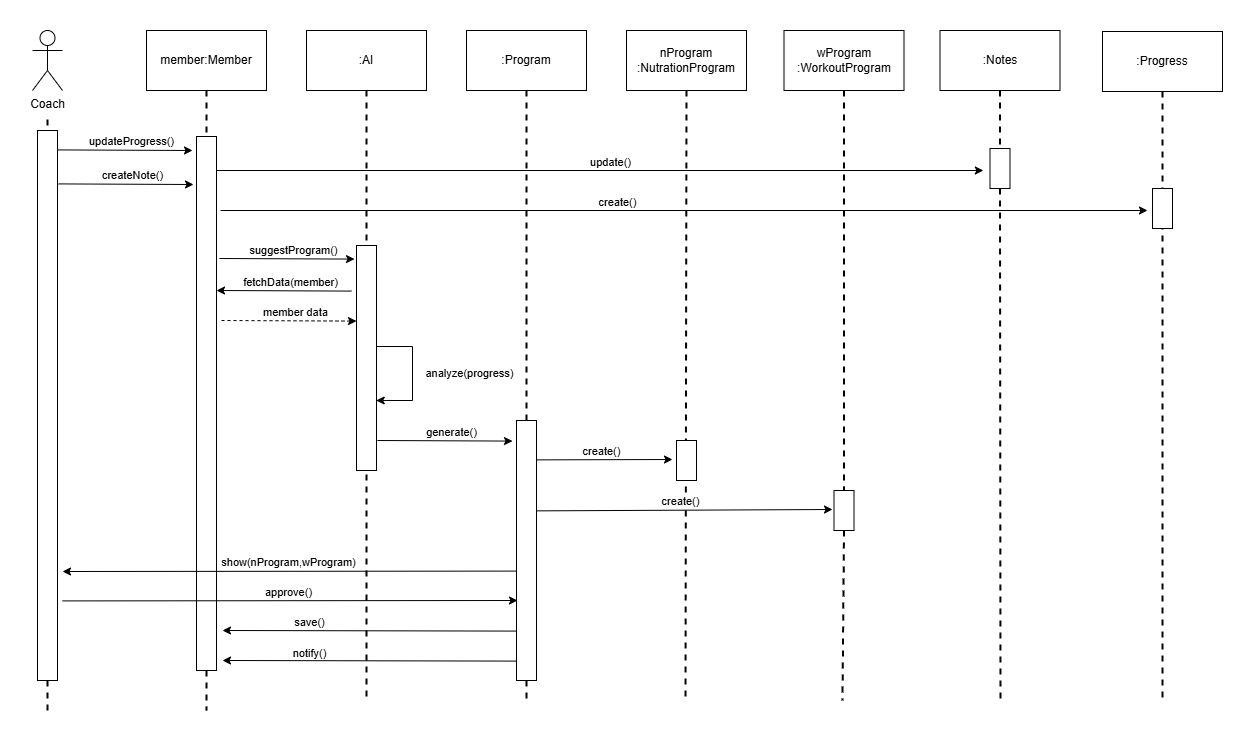

The diagram above was exported from draw.io. Its source (the exported page's mxGraphModel, read from the mxfile embedded in the PNG):
<mxGraphModel dx="4555" dy="3579" grid="1" gridSize="10" guides="1" tooltips="1" connect="1" arrows="1" fold="1" page="1" pageScale="1" pageWidth="827" pageHeight="1169" math="0" shadow="0">
  <root>
    <mxCell id="0" />
    <mxCell id="1" parent="0" />
    <mxCell id="2" value="Coach" style="shape=umlActor;verticalLabelPosition=bottom;verticalAlign=top;html=1;outlineConnect=0;" vertex="1" parent="1">
      <mxGeometry x="1160" y="400" width="30" height="60" as="geometry" />
    </mxCell>
    <mxCell id="3" value="" style="endArrow=none;dashed=1;html=1;strokeWidth=2;rounded=0;" edge="1" source="19" parent="1">
      <mxGeometry width="50" height="50" relative="1" as="geometry">
        <mxPoint x="1175" y="489" as="sourcePoint" />
        <mxPoint x="1175" y="1082.7273559570312" as="targetPoint" />
      </mxGeometry>
    </mxCell>
    <mxCell id="4" value="" style="endArrow=none;dashed=1;html=1;strokeWidth=2;rounded=0;exitX=0.5;exitY=1;exitDx=0;exitDy=0;" edge="1" source="23" parent="1">
      <mxGeometry width="50" height="50" relative="1" as="geometry">
        <mxPoint x="1334" y="490" as="sourcePoint" />
        <mxPoint x="1334" y="860" as="targetPoint" />
      </mxGeometry>
    </mxCell>
    <mxCell id="5" value="member:Member" style="rounded=0;whiteSpace=wrap;html=1;" vertex="1" parent="1">
      <mxGeometry x="1274" y="400" width="120" height="60" as="geometry" />
    </mxCell>
    <mxCell id="6" value="" style="endArrow=none;dashed=1;html=1;strokeWidth=2;rounded=0;exitX=0.5;exitY=1;exitDx=0;exitDy=0;" edge="1" source="7" parent="1">
      <mxGeometry width="50" height="50" relative="1" as="geometry">
        <mxPoint x="1494" y="490" as="sourcePoint" />
        <mxPoint x="1494" y="1070" as="targetPoint" />
      </mxGeometry>
    </mxCell>
    <mxCell id="7" value=":AI" style="rounded=0;whiteSpace=wrap;html=1;" vertex="1" parent="1">
      <mxGeometry x="1434" y="400" width="120" height="60" as="geometry" />
    </mxCell>
    <mxCell id="8" value="" style="endArrow=none;dashed=1;html=1;strokeWidth=2;rounded=0;exitX=0.5;exitY=1;exitDx=0;exitDy=0;" edge="1" source="61" parent="1">
      <mxGeometry width="50" height="50" relative="1" as="geometry">
        <mxPoint x="1654" y="490" as="sourcePoint" />
        <mxPoint x="1654" y="1070" as="targetPoint" />
      </mxGeometry>
    </mxCell>
    <mxCell id="9" value=":Program" style="rounded=0;whiteSpace=wrap;html=1;" vertex="1" parent="1">
      <mxGeometry x="1594" y="400" width="120" height="60" as="geometry" />
    </mxCell>
    <mxCell id="10" value="" style="endArrow=none;dashed=1;html=1;strokeWidth=2;rounded=0;exitX=0.5;exitY=1;exitDx=0;exitDy=0;" edge="1" source="11" parent="1">
      <mxGeometry width="50" height="50" relative="1" as="geometry">
        <mxPoint x="1814" y="490" as="sourcePoint" />
        <mxPoint x="1813" y="1070" as="targetPoint" />
      </mxGeometry>
    </mxCell>
    <mxCell id="11" value="nProgram&lt;div&gt;:NutrationProgram&lt;/div&gt;" style="rounded=0;whiteSpace=wrap;html=1;" vertex="1" parent="1">
      <mxGeometry x="1754" y="400" width="120" height="60" as="geometry" />
    </mxCell>
    <mxCell id="12" value="" style="endArrow=none;dashed=1;html=1;strokeWidth=2;rounded=0;exitX=0.5;exitY=1;exitDx=0;exitDy=0;" edge="1" source="48" parent="1">
      <mxGeometry width="50" height="50" relative="1" as="geometry">
        <mxPoint x="1971.5" y="490" as="sourcePoint" />
        <mxPoint x="1970" y="1070" as="targetPoint" />
      </mxGeometry>
    </mxCell>
    <mxCell id="13" value="wProgram&lt;div&gt;:WorkoutProgram&lt;/div&gt;" style="rounded=0;whiteSpace=wrap;html=1;" vertex="1" parent="1">
      <mxGeometry x="1911.5" y="400" width="120" height="60" as="geometry" />
    </mxCell>
    <mxCell id="14" value="" style="endArrow=none;dashed=1;html=1;strokeWidth=2;rounded=0;exitX=0.5;exitY=1;exitDx=0;exitDy=0;" edge="1" source="27" parent="1">
      <mxGeometry width="50" height="50" relative="1" as="geometry">
        <mxPoint x="2127.5" y="490" as="sourcePoint" />
        <mxPoint x="2128" y="1070" as="targetPoint" />
      </mxGeometry>
    </mxCell>
    <mxCell id="15" value=":Notes" style="rounded=0;whiteSpace=wrap;html=1;" vertex="1" parent="1">
      <mxGeometry x="2067.5" y="400" width="120" height="60" as="geometry" />
    </mxCell>
    <mxCell id="16" value="" style="endArrow=none;dashed=1;html=1;strokeWidth=2;rounded=0;exitX=0.5;exitY=1;exitDx=0;exitDy=0;" edge="1" source="17" parent="1">
      <mxGeometry width="50" height="50" relative="1" as="geometry">
        <mxPoint x="2290" y="491" as="sourcePoint" />
        <mxPoint x="2290" y="1070" as="targetPoint" />
      </mxGeometry>
    </mxCell>
    <mxCell id="17" value=":Progress" style="rounded=0;whiteSpace=wrap;html=1;" vertex="1" parent="1">
      <mxGeometry x="2230" y="401" width="120" height="60" as="geometry" />
    </mxCell>
    <mxCell id="18" value="" style="endArrow=none;dashed=1;html=1;strokeWidth=2;rounded=0;" edge="1" target="19" parent="1">
      <mxGeometry width="50" height="50" relative="1" as="geometry">
        <mxPoint x="1175" y="489" as="sourcePoint" />
        <mxPoint x="1175" y="940" as="targetPoint" />
      </mxGeometry>
    </mxCell>
    <mxCell id="19" value="" style="rounded=0;whiteSpace=wrap;html=1;" vertex="1" parent="1">
      <mxGeometry x="1165" y="500" width="20" height="550" as="geometry" />
    </mxCell>
    <mxCell id="20" value="" style="endArrow=classic;html=1;rounded=0;" edge="1" parent="1">
      <mxGeometry width="50" height="50" relative="1" as="geometry">
        <mxPoint x="1185" y="519.41" as="sourcePoint" />
        <mxPoint x="1320" y="520" as="targetPoint" />
      </mxGeometry>
    </mxCell>
    <mxCell id="21" value="updateProgress()" style="edgeLabel;html=1;align=center;verticalAlign=middle;resizable=0;points=[];" vertex="1" connectable="0" parent="20">
      <mxGeometry x="0.0188" y="2" relative="1" as="geometry">
        <mxPoint x="1" y="-9" as="offset" />
      </mxGeometry>
    </mxCell>
    <mxCell id="22" value="" style="endArrow=none;dashed=1;html=1;strokeWidth=2;rounded=0;exitX=0.5;exitY=1;exitDx=0;exitDy=0;" edge="1" source="5" target="23" parent="1">
      <mxGeometry width="50" height="50" relative="1" as="geometry">
        <mxPoint x="1334" y="460" as="sourcePoint" />
        <mxPoint x="1334" y="860" as="targetPoint" />
      </mxGeometry>
    </mxCell>
    <mxCell id="23" value="" style="rounded=0;whiteSpace=wrap;html=1;" vertex="1" parent="1">
      <mxGeometry x="1324" y="506" width="20" height="534" as="geometry" />
    </mxCell>
    <mxCell id="24" value="" style="endArrow=classic;html=1;rounded=0;" edge="1" parent="1">
      <mxGeometry width="50" height="50" relative="1" as="geometry">
        <mxPoint x="1344" y="540" as="sourcePoint" />
        <mxPoint x="2110.855641084559" y="540" as="targetPoint" />
      </mxGeometry>
    </mxCell>
    <mxCell id="25" value="update()" style="edgeLabel;html=1;align=center;verticalAlign=middle;resizable=0;points=[];" vertex="1" connectable="0" parent="24">
      <mxGeometry x="0.0188" y="2" relative="1" as="geometry">
        <mxPoint x="1" y="-9" as="offset" />
      </mxGeometry>
    </mxCell>
    <mxCell id="26" value="" style="endArrow=none;dashed=1;html=1;strokeWidth=2;rounded=0;exitX=0.5;exitY=1;exitDx=0;exitDy=0;" edge="1" source="15" target="27" parent="1">
      <mxGeometry width="50" height="50" relative="1" as="geometry">
        <mxPoint x="2128" y="460" as="sourcePoint" />
        <mxPoint x="2127.5" y="860" as="targetPoint" />
      </mxGeometry>
    </mxCell>
    <mxCell id="27" value="" style="rounded=0;whiteSpace=wrap;html=1;" vertex="1" parent="1">
      <mxGeometry x="2117.5" y="518" width="20" height="40" as="geometry" />
    </mxCell>
    <mxCell id="28" value="" style="endArrow=classic;html=1;rounded=0;" edge="1" parent="1">
      <mxGeometry width="50" height="50" relative="1" as="geometry">
        <mxPoint x="1186" y="553.41" as="sourcePoint" />
        <mxPoint x="1321" y="554" as="targetPoint" />
      </mxGeometry>
    </mxCell>
    <mxCell id="29" value="createNote()" style="edgeLabel;html=1;align=center;verticalAlign=middle;resizable=0;points=[];" vertex="1" connectable="0" parent="28">
      <mxGeometry x="0.0188" y="2" relative="1" as="geometry">
        <mxPoint x="1" y="-9" as="offset" />
      </mxGeometry>
    </mxCell>
    <mxCell id="30" value="" style="endArrow=classic;html=1;rounded=0;" edge="1" parent="1">
      <mxGeometry width="50" height="50" relative="1" as="geometry">
        <mxPoint x="1348" y="580" as="sourcePoint" />
        <mxPoint x="2274.9697265625" y="580" as="targetPoint" />
      </mxGeometry>
    </mxCell>
    <mxCell id="31" value="create()" style="edgeLabel;html=1;align=center;verticalAlign=middle;resizable=0;points=[];" vertex="1" connectable="0" parent="30">
      <mxGeometry x="0.0188" y="2" relative="1" as="geometry">
        <mxPoint x="-76" y="-9" as="offset" />
      </mxGeometry>
    </mxCell>
    <mxCell id="32" value="" style="rounded=0;whiteSpace=wrap;html=1;" vertex="1" parent="1">
      <mxGeometry x="2280" y="558" width="20" height="40" as="geometry" />
    </mxCell>
    <mxCell id="33" style="edgeStyle=orthogonalEdgeStyle;rounded=0;orthogonalLoop=1;jettySize=auto;html=1;exitX=1;exitY=0.75;exitDx=0;exitDy=0;" edge="1" source="34" parent="1">
      <mxGeometry relative="1" as="geometry">
        <mxPoint x="1503.7241379310344" y="770" as="targetPoint" />
        <Array as="points">
          <mxPoint x="1540" y="716" />
          <mxPoint x="1540" y="770" />
        </Array>
      </mxGeometry>
    </mxCell>
    <mxCell id="34" value="" style="rounded=0;whiteSpace=wrap;html=1;" vertex="1" parent="1">
      <mxGeometry x="1484" y="615" width="20" height="225" as="geometry" />
    </mxCell>
    <mxCell id="35" value="" style="endArrow=classic;html=1;rounded=0;" edge="1" parent="1">
      <mxGeometry width="50" height="50" relative="1" as="geometry">
        <mxPoint x="1347" y="628" as="sourcePoint" />
        <mxPoint x="1482" y="628.59" as="targetPoint" />
      </mxGeometry>
    </mxCell>
    <mxCell id="36" value="suggestProgram()" style="edgeLabel;html=1;align=center;verticalAlign=middle;resizable=0;points=[];" vertex="1" connectable="0" parent="35">
      <mxGeometry x="0.0188" y="2" relative="1" as="geometry">
        <mxPoint x="1" y="-9" as="offset" />
      </mxGeometry>
    </mxCell>
    <mxCell id="37" value="" style="endArrow=none;html=1;rounded=0;startArrow=classic;startFill=1;endFill=0;" edge="1" parent="1">
      <mxGeometry width="50" height="50" relative="1" as="geometry">
        <mxPoint x="1344" y="660" as="sourcePoint" />
        <mxPoint x="1479" y="660.59" as="targetPoint" />
      </mxGeometry>
    </mxCell>
    <mxCell id="38" value="fetchData(member)" style="edgeLabel;html=1;align=center;verticalAlign=middle;resizable=0;points=[];" vertex="1" connectable="0" parent="37">
      <mxGeometry x="0.0188" y="2" relative="1" as="geometry">
        <mxPoint x="1" y="-9" as="offset" />
      </mxGeometry>
    </mxCell>
    <mxCell id="39" value="" style="endArrow=classic;html=1;rounded=0;dashed=1;" edge="1" parent="1">
      <mxGeometry width="50" height="50" relative="1" as="geometry">
        <mxPoint x="1349" y="690" as="sourcePoint" />
        <mxPoint x="1484" y="690.59" as="targetPoint" />
      </mxGeometry>
    </mxCell>
    <mxCell id="40" value="member data" style="edgeLabel;html=1;align=center;verticalAlign=middle;resizable=0;points=[];" vertex="1" connectable="0" parent="39">
      <mxGeometry x="0.0188" y="2" relative="1" as="geometry">
        <mxPoint x="1" y="-9" as="offset" />
      </mxGeometry>
    </mxCell>
    <mxCell id="41" value="analyze(progress)" style="edgeLabel;html=1;align=center;verticalAlign=middle;resizable=0;points=[];" vertex="1" connectable="0" parent="1">
      <mxGeometry x="1594.0035992826615" y="740.0014210745969" as="geometry" />
    </mxCell>
    <mxCell id="42" value="" style="endArrow=classic;html=1;rounded=0;" edge="1" parent="1">
      <mxGeometry width="50" height="50" relative="1" as="geometry">
        <mxPoint x="1505" y="810" as="sourcePoint" />
        <mxPoint x="1640" y="810.59" as="targetPoint" />
      </mxGeometry>
    </mxCell>
    <mxCell id="43" value="generate()" style="edgeLabel;html=1;align=center;verticalAlign=middle;resizable=0;points=[];" vertex="1" connectable="0" parent="42">
      <mxGeometry x="0.0188" y="2" relative="1" as="geometry">
        <mxPoint x="1" y="-9" as="offset" />
      </mxGeometry>
    </mxCell>
    <mxCell id="44" value="" style="endArrow=classic;html=1;rounded=0;" edge="1" parent="1">
      <mxGeometry width="50" height="50" relative="1" as="geometry">
        <mxPoint x="1664.02" y="829.37" as="sourcePoint" />
        <mxPoint x="1800" y="829" as="targetPoint" />
      </mxGeometry>
    </mxCell>
    <mxCell id="45" value="create()" style="edgeLabel;html=1;align=center;verticalAlign=middle;resizable=0;points=[];" vertex="1" connectable="0" parent="44">
      <mxGeometry x="0.0188" y="2" relative="1" as="geometry">
        <mxPoint x="-8" y="-9" as="offset" />
      </mxGeometry>
    </mxCell>
    <mxCell id="46" value="" style="rounded=0;whiteSpace=wrap;html=1;" vertex="1" parent="1">
      <mxGeometry x="1804" y="810" width="20" height="40" as="geometry" />
    </mxCell>
    <mxCell id="47" value="" style="endArrow=none;dashed=1;html=1;strokeWidth=2;rounded=0;exitX=0.5;exitY=1;exitDx=0;exitDy=0;" edge="1" source="13" target="48" parent="1">
      <mxGeometry width="50" height="50" relative="1" as="geometry">
        <mxPoint x="1972" y="460" as="sourcePoint" />
        <mxPoint x="1972" y="1010" as="targetPoint" />
      </mxGeometry>
    </mxCell>
    <mxCell id="48" value="" style="rounded=0;whiteSpace=wrap;html=1;" vertex="1" parent="1">
      <mxGeometry x="1961.5" y="860" width="20" height="40" as="geometry" />
    </mxCell>
    <mxCell id="49" value="" style="endArrow=classic;html=1;rounded=0;" edge="1" parent="1">
      <mxGeometry width="50" height="50" relative="1" as="geometry">
        <mxPoint x="1664" y="880.37" as="sourcePoint" />
        <mxPoint x="1960" y="879" as="targetPoint" />
      </mxGeometry>
    </mxCell>
    <mxCell id="50" value="create()" style="edgeLabel;html=1;align=center;verticalAlign=middle;resizable=0;points=[];" vertex="1" connectable="0" parent="49">
      <mxGeometry x="0.0188" y="2" relative="1" as="geometry">
        <mxPoint x="-8" y="-9" as="offset" />
      </mxGeometry>
    </mxCell>
    <mxCell id="51" value="" style="endArrow=none;dashed=1;html=1;strokeWidth=2;rounded=0;exitX=0.5;exitY=1;exitDx=0;exitDy=0;" edge="1" source="23" parent="1">
      <mxGeometry width="50" height="50" relative="1" as="geometry">
        <mxPoint x="1334" y="790" as="sourcePoint" />
        <mxPoint x="1334" y="1080" as="targetPoint" />
      </mxGeometry>
    </mxCell>
    <mxCell id="52" value="" style="endArrow=none;html=1;rounded=0;startArrow=classic;startFill=1;endFill=0;" edge="1" parent="1">
      <mxGeometry width="50" height="50" relative="1" as="geometry">
        <mxPoint x="1190" y="941" as="sourcePoint" />
        <mxPoint x="1645" y="940.59" as="targetPoint" />
      </mxGeometry>
    </mxCell>
    <mxCell id="53" value="show(nProgram,wProgram)" style="edgeLabel;html=1;align=center;verticalAlign=middle;resizable=0;points=[];" vertex="1" connectable="0" parent="52">
      <mxGeometry x="0.0188" y="2" relative="1" as="geometry">
        <mxPoint x="-6" y="-9" as="offset" />
      </mxGeometry>
    </mxCell>
    <mxCell id="54" value="" style="endArrow=classic;html=1;rounded=0;startArrow=none;startFill=0;endFill=1;" edge="1" parent="1">
      <mxGeometry width="50" height="50" relative="1" as="geometry">
        <mxPoint x="1190" y="970.41" as="sourcePoint" />
        <mxPoint x="1645" y="970" as="targetPoint" />
      </mxGeometry>
    </mxCell>
    <mxCell id="55" value="approve()" style="edgeLabel;html=1;align=center;verticalAlign=middle;resizable=0;points=[];" vertex="1" connectable="0" parent="54">
      <mxGeometry x="0.0188" y="2" relative="1" as="geometry">
        <mxPoint x="-6" y="-9" as="offset" />
      </mxGeometry>
    </mxCell>
    <mxCell id="56" value="" style="endArrow=none;html=1;rounded=0;startArrow=classic;startFill=1;endFill=0;" edge="1" parent="1">
      <mxGeometry width="50" height="50" relative="1" as="geometry">
        <mxPoint x="1350" y="1000" as="sourcePoint" />
        <mxPoint x="1644" y="1000.59" as="targetPoint" />
      </mxGeometry>
    </mxCell>
    <mxCell id="57" value="save()" style="edgeLabel;html=1;align=center;verticalAlign=middle;resizable=0;points=[];" vertex="1" connectable="0" parent="56">
      <mxGeometry x="0.0188" y="2" relative="1" as="geometry">
        <mxPoint x="-66" y="-9" as="offset" />
      </mxGeometry>
    </mxCell>
    <mxCell id="58" value="" style="endArrow=none;html=1;rounded=0;startArrow=classic;startFill=1;endFill=0;" edge="1" parent="1">
      <mxGeometry width="50" height="50" relative="1" as="geometry">
        <mxPoint x="1350" y="1030" as="sourcePoint" />
        <mxPoint x="1644" y="1030.5900000000001" as="targetPoint" />
      </mxGeometry>
    </mxCell>
    <mxCell id="59" value="notify()" style="edgeLabel;html=1;align=center;verticalAlign=middle;resizable=0;points=[];" vertex="1" connectable="0" parent="58">
      <mxGeometry x="0.0188" y="2" relative="1" as="geometry">
        <mxPoint x="-66" y="-8" as="offset" />
      </mxGeometry>
    </mxCell>
    <mxCell id="60" value="" style="endArrow=none;dashed=1;html=1;strokeWidth=2;rounded=0;exitX=0.5;exitY=1;exitDx=0;exitDy=0;" edge="1" source="9" target="61" parent="1">
      <mxGeometry width="50" height="50" relative="1" as="geometry">
        <mxPoint x="1654" y="460" as="sourcePoint" />
        <mxPoint x="1654" y="1130" as="targetPoint" />
      </mxGeometry>
    </mxCell>
    <mxCell id="61" value="" style="rounded=0;whiteSpace=wrap;html=1;" vertex="1" parent="1">
      <mxGeometry x="1644" y="790" width="20" height="260" as="geometry" />
    </mxCell>
  </root>
</mxGraphModel>